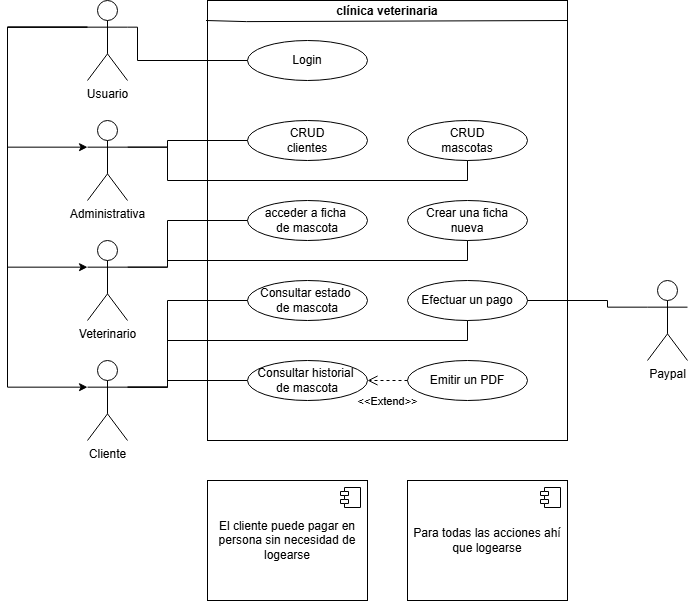

The diagram above was exported from draw.io. Its source (the exported page's mxGraphModel, read from the mxfile embedded in the PNG):
<mxGraphModel dx="818" dy="624" grid="1" gridSize="10" guides="1" tooltips="1" connect="1" arrows="1" fold="1" page="1" pageScale="1" pageWidth="827" pageHeight="1169" math="0" shadow="0">
  <root>
    <mxCell id="0" />
    <mxCell id="1" parent="0" />
    <mxCell id="tjD5gh2nX6JStjdozyFj-1" parent="1" style="shape=umlActor;verticalLabelPosition=bottom;verticalAlign=top;html=1;" value="Cliente" vertex="1">
      <mxGeometry height="80" width="40" x="120" y="400" as="geometry" />
    </mxCell>
    <mxCell id="tjD5gh2nX6JStjdozyFj-2" parent="1" style="verticalAlign=top;align=left;overflow=fill;html=1;whiteSpace=wrap;" value="&lt;p style=&quot;margin:0px;margin-top:4px;text-align:center;&quot;&gt;&lt;b&gt;clínica veterinaria&lt;/b&gt;&lt;/p&gt;" vertex="1">
      <mxGeometry height="440" width="360" x="240" y="40" as="geometry" />
    </mxCell>
    <mxCell id="tjD5gh2nX6JStjdozyFj-3" edge="1" parent="1" style="endArrow=none;html=1;rounded=0;entryX=1.003;entryY=0.108;entryDx=0;entryDy=0;entryPerimeter=0;exitX=-0.001;exitY=0.108;exitDx=0;exitDy=0;exitPerimeter=0;" value="">
      <mxGeometry height="50" relative="1" width="50" as="geometry">
        <Array as="points">
          <mxPoint x="278.91999999999996" y="61.120000000000005" />
        </Array>
        <mxPoint x="238.55999999999983" y="59.999999999999886" as="sourcePoint" />
        <mxPoint x="599.9999999999999" y="59.999999999999886" as="targetPoint" />
      </mxGeometry>
    </mxCell>
    <mxCell id="tjD5gh2nX6JStjdozyFj-4" parent="1" style="shape=umlActor;verticalLabelPosition=bottom;verticalAlign=top;html=1;" value="Administrativa" vertex="1">
      <mxGeometry height="80" width="40" x="120" y="160" as="geometry" />
    </mxCell>
    <mxCell id="tjD5gh2nX6JStjdozyFj-5" parent="1" style="shape=umlActor;verticalLabelPosition=bottom;verticalAlign=top;html=1;" value="Veterinario" vertex="1">
      <mxGeometry height="80" width="40" x="120" y="280" as="geometry" />
    </mxCell>
    <mxCell id="tjD5gh2nX6JStjdozyFj-7" parent="1" style="ellipse;whiteSpace=wrap;html=1;" value="&lt;div&gt;CRUD&lt;/div&gt;&lt;div&gt;clientes&lt;/div&gt;" vertex="1">
      <mxGeometry height="40" width="120" x="280" y="160" as="geometry" />
    </mxCell>
    <mxCell id="tjD5gh2nX6JStjdozyFj-19" parent="1" style="html=1;dropTarget=0;whiteSpace=wrap;" value="El cliente puede pagar en persona sin necesidad de logearse" vertex="1">
      <mxGeometry height="120" width="160" x="240" y="520" as="geometry" />
    </mxCell>
    <mxCell id="tjD5gh2nX6JStjdozyFj-20" parent="tjD5gh2nX6JStjdozyFj-19" style="shape=module;jettyWidth=8;jettyHeight=4;" value="" vertex="1">
      <mxGeometry height="20" relative="1" width="20" x="1" as="geometry">
        <mxPoint x="-27" y="7" as="offset" />
      </mxGeometry>
    </mxCell>
    <mxCell id="tjD5gh2nX6JStjdozyFj-26" edge="1" parent="1" source="tjD5gh2nX6JStjdozyFj-1" style="endArrow=none;html=1;rounded=0;edgeStyle=orthogonalEdgeStyle;exitX=1;exitY=0.3333333333333333;exitDx=0;exitDy=0;exitPerimeter=0;entryX=0;entryY=0.5;entryDx=0;entryDy=0;" target="msTiXWIlOL-YMiQD2xad-3" value="">
      <mxGeometry height="50" relative="1" width="50" as="geometry">
        <Array as="points">
          <mxPoint x="200" y="427" />
          <mxPoint x="200" y="420" />
        </Array>
        <mxPoint x="60" y="560" as="sourcePoint" />
        <mxPoint x="220" y="560" as="targetPoint" />
      </mxGeometry>
    </mxCell>
    <mxCell id="tjD5gh2nX6JStjdozyFj-29" parent="1" style="ellipse;whiteSpace=wrap;html=1;" value="Consultar estado&amp;nbsp;&lt;div&gt;de&amp;nbsp;&lt;span style=&quot;background-color: transparent; color: light-dark(rgb(0, 0, 0), rgb(255, 255, 255));&quot;&gt;mascota&lt;/span&gt;&lt;/div&gt;" vertex="1">
      <mxGeometry height="40" width="120" x="280" y="320" as="geometry" />
    </mxCell>
    <mxCell id="tjD5gh2nX6JStjdozyFj-30" parent="1" style="ellipse;whiteSpace=wrap;html=1;" value="CRUD&lt;div&gt;&lt;span style=&quot;background-color: transparent; color: light-dark(rgb(0, 0, 0), rgb(255, 255, 255));&quot;&gt;mascotas&lt;/span&gt;&lt;/div&gt;" vertex="1">
      <mxGeometry height="40" width="120" x="440" y="160" as="geometry" />
    </mxCell>
    <mxCell id="tjD5gh2nX6JStjdozyFj-31" parent="1" style="ellipse;whiteSpace=wrap;html=1;" value="acceder a ficha&amp;nbsp;&lt;div&gt;de&amp;nbsp;&lt;span style=&quot;background-color: transparent; color: light-dark(rgb(0, 0, 0), rgb(255, 255, 255));&quot;&gt;mascota&lt;/span&gt;&lt;/div&gt;" vertex="1">
      <mxGeometry height="40" width="120" x="280" y="240" as="geometry" />
    </mxCell>
    <mxCell id="tjD5gh2nX6JStjdozyFj-32" parent="1" style="ellipse;whiteSpace=wrap;html=1;" value="Crear una ficha nueva" vertex="1">
      <mxGeometry height="40" width="120" x="440" y="240" as="geometry" />
    </mxCell>
    <mxCell id="tjD5gh2nX6JStjdozyFj-34" parent="1" style="shape=umlActor;verticalLabelPosition=bottom;verticalAlign=top;html=1;" value="Paypal" vertex="1">
      <mxGeometry height="80" width="40" x="680" y="320" as="geometry" />
    </mxCell>
    <mxCell id="tjD5gh2nX6JStjdozyFj-36" edge="1" parent="1" source="tjD5gh2nX6JStjdozyFj-4" style="endArrow=none;html=1;rounded=0;edgeStyle=orthogonalEdgeStyle;exitX=1;exitY=0.3333333333333333;exitDx=0;exitDy=0;exitPerimeter=0;entryX=0;entryY=0.5;entryDx=0;entryDy=0;" target="tjD5gh2nX6JStjdozyFj-7" value="">
      <mxGeometry height="50" relative="1" width="50" as="geometry">
        <Array as="points">
          <mxPoint x="200" y="187" />
          <mxPoint x="200" y="180" />
        </Array>
        <mxPoint x="160" y="540" as="sourcePoint" />
        <mxPoint x="320" y="540" as="targetPoint" />
      </mxGeometry>
    </mxCell>
    <mxCell id="tjD5gh2nX6JStjdozyFj-37" edge="1" parent="1" source="tjD5gh2nX6JStjdozyFj-4" style="endArrow=none;html=1;rounded=0;edgeStyle=orthogonalEdgeStyle;exitX=1;exitY=0.3333333333333333;exitDx=0;exitDy=0;exitPerimeter=0;entryX=0.5;entryY=1;entryDx=0;entryDy=0;" target="tjD5gh2nX6JStjdozyFj-30" value="">
      <mxGeometry height="50" relative="1" width="50" as="geometry">
        <Array as="points">
          <mxPoint x="200" y="187" />
          <mxPoint x="200" y="220" />
          <mxPoint x="500" y="220" />
        </Array>
        <mxPoint x="160" y="190" as="sourcePoint" />
        <mxPoint x="370" y="250" as="targetPoint" />
      </mxGeometry>
    </mxCell>
    <mxCell id="tjD5gh2nX6JStjdozyFj-38" edge="1" parent="1" source="tjD5gh2nX6JStjdozyFj-5" style="endArrow=none;html=1;rounded=0;edgeStyle=orthogonalEdgeStyle;exitX=1;exitY=0.3333333333333333;exitDx=0;exitDy=0;exitPerimeter=0;entryX=0.5;entryY=1;entryDx=0;entryDy=0;" target="tjD5gh2nX6JStjdozyFj-32" value="">
      <mxGeometry height="50" relative="1" width="50" as="geometry">
        <Array as="points">
          <mxPoint x="200" y="307" />
          <mxPoint x="200" y="300" />
          <mxPoint x="500" y="300" />
        </Array>
        <mxPoint x="160" y="510" as="sourcePoint" />
        <mxPoint x="320" y="510" as="targetPoint" />
      </mxGeometry>
    </mxCell>
    <mxCell id="tjD5gh2nX6JStjdozyFj-39" edge="1" parent="1" source="tjD5gh2nX6JStjdozyFj-5" style="endArrow=none;html=1;rounded=0;edgeStyle=orthogonalEdgeStyle;exitX=1;exitY=0.3333333333333333;exitDx=0;exitDy=0;exitPerimeter=0;entryX=0;entryY=0.5;entryDx=0;entryDy=0;" target="tjD5gh2nX6JStjdozyFj-31" value="">
      <mxGeometry height="50" relative="1" width="50" as="geometry">
        <Array as="points">
          <mxPoint x="200" y="307" />
          <mxPoint x="200" y="260" />
        </Array>
        <mxPoint x="170" y="530" as="sourcePoint" />
        <mxPoint x="330" y="530" as="targetPoint" />
      </mxGeometry>
    </mxCell>
    <mxCell id="tjD5gh2nX6JStjdozyFj-40" edge="1" parent="1" source="tjD5gh2nX6JStjdozyFj-1" style="endArrow=none;html=1;rounded=0;edgeStyle=orthogonalEdgeStyle;exitX=1;exitY=0.3333333333333333;exitDx=0;exitDy=0;exitPerimeter=0;entryX=0;entryY=0.5;entryDx=0;entryDy=0;" target="tjD5gh2nX6JStjdozyFj-29" value="">
      <mxGeometry height="50" relative="1" width="50" as="geometry">
        <Array as="points">
          <mxPoint x="200" y="427" />
          <mxPoint x="200" y="340" />
        </Array>
        <mxPoint x="180" y="510" as="sourcePoint" />
        <mxPoint x="340" y="510" as="targetPoint" />
      </mxGeometry>
    </mxCell>
    <mxCell id="tjD5gh2nX6JStjdozyFj-42" parent="1" style="ellipse;whiteSpace=wrap;html=1;" value="Efectuar un pago" vertex="1">
      <mxGeometry height="40" width="120" x="440" y="320" as="geometry" />
    </mxCell>
    <mxCell id="tjD5gh2nX6JStjdozyFj-43" edge="1" parent="1" source="tjD5gh2nX6JStjdozyFj-1" style="endArrow=none;html=1;rounded=0;edgeStyle=orthogonalEdgeStyle;exitX=1;exitY=0.3333333333333333;exitDx=0;exitDy=0;exitPerimeter=0;entryX=0.5;entryY=1;entryDx=0;entryDy=0;" target="tjD5gh2nX6JStjdozyFj-42" value="">
      <mxGeometry height="50" relative="1" width="50" as="geometry">
        <Array as="points">
          <mxPoint x="200" y="427" />
          <mxPoint x="200" y="380" />
          <mxPoint x="500" y="380" />
        </Array>
        <mxPoint x="310" y="460" as="sourcePoint" />
        <mxPoint x="280" y="420" as="targetPoint" />
      </mxGeometry>
    </mxCell>
    <mxCell id="msTiXWIlOL-YMiQD2xad-2" edge="1" parent="1" source="tjD5gh2nX6JStjdozyFj-42" style="endArrow=none;html=1;rounded=0;edgeStyle=orthogonalEdgeStyle;exitX=1;exitY=0.5;exitDx=0;exitDy=0;entryX=0;entryY=0.3333333333333333;entryDx=0;entryDy=0;entryPerimeter=0;" target="tjD5gh2nX6JStjdozyFj-34" value="">
      <mxGeometry height="50" relative="1" width="50" as="geometry">
        <Array as="points">
          <mxPoint x="640" y="340" />
          <mxPoint x="640" y="347" />
        </Array>
        <mxPoint x="720" y="530" as="sourcePoint" />
        <mxPoint x="880" y="530" as="targetPoint" />
      </mxGeometry>
    </mxCell>
    <mxCell id="msTiXWIlOL-YMiQD2xad-3" parent="1" style="ellipse;whiteSpace=wrap;html=1;" value="Consultar historial&amp;nbsp;&lt;div&gt;de mascota&lt;/div&gt;" vertex="1">
      <mxGeometry height="40" width="120" x="280" y="400" as="geometry" />
    </mxCell>
    <mxCell id="msTiXWIlOL-YMiQD2xad-5" parent="1" style="ellipse;whiteSpace=wrap;html=1;" value="Emitir un PDF" vertex="1">
      <mxGeometry height="40" width="120" x="440" y="400" as="geometry" />
    </mxCell>
    <mxCell id="msTiXWIlOL-YMiQD2xad-6" edge="1" parent="1" source="msTiXWIlOL-YMiQD2xad-5" style="html=1;verticalAlign=bottom;endArrow=open;dashed=1;endSize=8;curved=0;rounded=0;exitX=0;exitY=0.5;exitDx=0;exitDy=0;entryX=1;entryY=0.5;entryDx=0;entryDy=0;" target="msTiXWIlOL-YMiQD2xad-3" value="&amp;lt;&amp;lt;Extend&amp;gt;&amp;gt;">
      <mxGeometry relative="1" y="30" as="geometry">
        <mxPoint as="offset" />
        <mxPoint x="340" y="590" as="sourcePoint" />
        <mxPoint x="340" y="630" as="targetPoint" />
      </mxGeometry>
    </mxCell>
    <mxCell id="msTiXWIlOL-YMiQD2xad-8" edge="1" parent="1" source="msTiXWIlOL-YMiQD2xad-7" style="edgeStyle=orthogonalEdgeStyle;rounded=0;orthogonalLoop=1;jettySize=auto;html=1;entryX=0;entryY=0.3333333333333333;entryDx=0;entryDy=0;entryPerimeter=0;exitX=0;exitY=0.3333333333333333;exitDx=0;exitDy=0;exitPerimeter=0;" target="tjD5gh2nX6JStjdozyFj-4" value="">
      <mxGeometry relative="1" as="geometry">
        <Array as="points">
          <mxPoint x="40" y="67" />
          <mxPoint x="40" y="187" />
        </Array>
      </mxGeometry>
    </mxCell>
    <mxCell id="msTiXWIlOL-YMiQD2xad-7" parent="1" style="shape=umlActor;verticalLabelPosition=bottom;verticalAlign=top;html=1;" value="Usuario" vertex="1">
      <mxGeometry height="80" width="40" x="120" y="40" as="geometry" />
    </mxCell>
    <mxCell id="msTiXWIlOL-YMiQD2xad-9" parent="1" style="ellipse;whiteSpace=wrap;html=1;" value="Login" vertex="1">
      <mxGeometry height="40" width="120" x="280" y="80" as="geometry" />
    </mxCell>
    <mxCell id="msTiXWIlOL-YMiQD2xad-10" edge="1" parent="1" source="msTiXWIlOL-YMiQD2xad-7" style="endArrow=none;html=1;rounded=0;edgeStyle=orthogonalEdgeStyle;exitX=1;exitY=0.3333333333333333;exitDx=0;exitDy=0;exitPerimeter=0;entryX=0;entryY=0.5;entryDx=0;entryDy=0;" target="msTiXWIlOL-YMiQD2xad-9" value="">
      <mxGeometry height="50" relative="1" width="50" as="geometry">
        <Array as="points">
          <mxPoint x="170" y="67" />
          <mxPoint x="170" y="100" />
        </Array>
        <mxPoint x="190" y="40" as="sourcePoint" />
        <mxPoint x="350" y="40" as="targetPoint" />
      </mxGeometry>
    </mxCell>
    <mxCell id="msTiXWIlOL-YMiQD2xad-11" edge="1" parent="1" source="msTiXWIlOL-YMiQD2xad-7" style="edgeStyle=orthogonalEdgeStyle;rounded=0;orthogonalLoop=1;jettySize=auto;html=1;entryX=0;entryY=0.3333333333333333;entryDx=0;entryDy=0;entryPerimeter=0;exitX=0;exitY=0.3333333333333333;exitDx=0;exitDy=0;exitPerimeter=0;" target="tjD5gh2nX6JStjdozyFj-5" value="">
      <mxGeometry relative="1" as="geometry">
        <Array as="points">
          <mxPoint x="40" y="67" />
          <mxPoint x="40" y="307" />
        </Array>
        <mxPoint x="30" y="120" as="sourcePoint" />
        <mxPoint x="110" y="227" as="targetPoint" />
      </mxGeometry>
    </mxCell>
    <mxCell id="msTiXWIlOL-YMiQD2xad-12" edge="1" parent="1" source="msTiXWIlOL-YMiQD2xad-7" style="edgeStyle=orthogonalEdgeStyle;rounded=0;orthogonalLoop=1;jettySize=auto;html=1;entryX=0;entryY=0.3333333333333333;entryDx=0;entryDy=0;entryPerimeter=0;exitX=0;exitY=0.3333333333333333;exitDx=0;exitDy=0;exitPerimeter=0;" target="tjD5gh2nX6JStjdozyFj-1" value="">
      <mxGeometry relative="1" as="geometry">
        <Array as="points">
          <mxPoint x="40" y="67" />
          <mxPoint x="40" y="427" />
        </Array>
        <mxPoint x="30" y="390" as="sourcePoint" />
        <mxPoint x="110" y="497" as="targetPoint" />
      </mxGeometry>
    </mxCell>
    <mxCell id="msTiXWIlOL-YMiQD2xad-13" parent="1" style="html=1;dropTarget=0;whiteSpace=wrap;" value="Para todas las acciones ahí que logearse" vertex="1">
      <mxGeometry height="120" width="160" x="440" y="520" as="geometry" />
    </mxCell>
    <mxCell id="msTiXWIlOL-YMiQD2xad-14" parent="msTiXWIlOL-YMiQD2xad-13" style="shape=module;jettyWidth=8;jettyHeight=4;" value="" vertex="1">
      <mxGeometry height="20" relative="1" width="20" x="1" as="geometry">
        <mxPoint x="-27" y="7" as="offset" />
      </mxGeometry>
    </mxCell>
  </root>
</mxGraphModel>